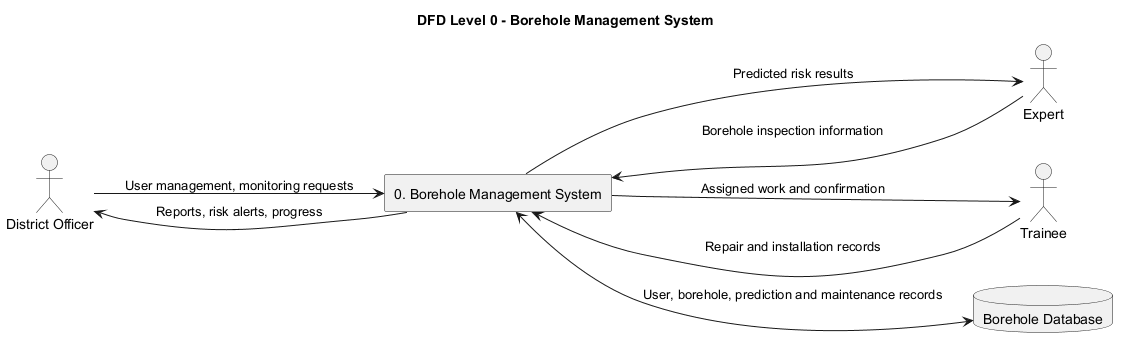

The diagram above was rendered by PlantUML. Its source (embedded in the PNG):
@startuml
title DFD Level 0 - Borehole Management System

left to right direction

actor "District Officer" as DO
actor "Expert" as EX
actor "Trainee" as TR

rectangle "0. Borehole Management System" as SYS
database "Borehole Database" as DB

DO --> SYS : User management, monitoring requests
SYS --> DO : Reports, risk alerts, progress

EX --> SYS : Borehole inspection information
SYS --> EX : Predicted risk results

TR --> SYS : Repair and installation records
SYS --> TR : Assigned work and confirmation

SYS <--> DB : User, borehole, prediction and maintenance records

@enduml